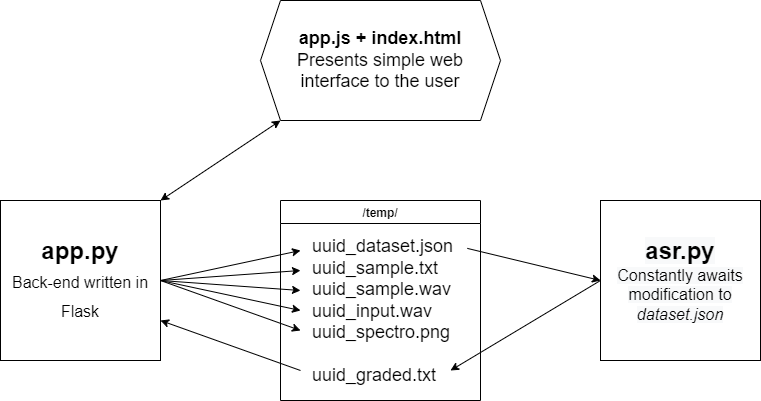

The diagram above was exported from draw.io. Its source (the exported page's mxGraphModel, read from the mxfile embedded in the PNG):
<mxGraphModel dx="1038" dy="539" grid="1" gridSize="10" guides="1" tooltips="1" connect="1" arrows="1" fold="1" page="1" pageScale="1" pageWidth="827" pageHeight="1169" math="0" shadow="0">
  <root>
    <mxCell id="WIyWlLk6GJQsqaUBKTNV-0" />
    <mxCell id="WIyWlLk6GJQsqaUBKTNV-1" parent="WIyWlLk6GJQsqaUBKTNV-0" />
    <mxCell id="EBkBVq7CUIB-cmWuLB1S-2" value="&lt;b&gt;app.py&lt;/b&gt;&lt;br&gt;&lt;font size=&quot;3&quot;&gt;Back-end written in Flask&lt;/font&gt;" style="whiteSpace=wrap;html=1;aspect=fixed;fontSize=24;" parent="WIyWlLk6GJQsqaUBKTNV-1" vertex="1">
      <mxGeometry x="40" y="200" width="160" height="160" as="geometry" />
    </mxCell>
    <mxCell id="dbRm-4d0m1lejIc2jf2J-0" value="&#10;&#10;&lt;b style=&quot;color: rgb(0, 0, 0); font-family: helvetica; font-style: normal; letter-spacing: normal; text-align: center; text-indent: 0px; text-transform: none; word-spacing: 0px; background-color: rgb(248, 249, 250); font-size: 24px;&quot;&gt;asr.py&lt;/b&gt;&lt;br style=&quot;color: rgb(0, 0, 0); font-family: helvetica; font-size: 12px; font-style: normal; font-weight: 400; letter-spacing: normal; text-align: center; text-indent: 0px; text-transform: none; word-spacing: 0px; background-color: rgb(248, 249, 250);&quot;&gt;&lt;font size=&quot;3&quot; style=&quot;color: rgb(0, 0, 0); font-family: helvetica; font-style: normal; font-weight: 400; letter-spacing: normal; text-align: center; text-indent: 0px; text-transform: none; word-spacing: 0px; background-color: rgb(248, 249, 250);&quot;&gt;Constantly awaits modification to&lt;br&gt;&lt;i&gt;dataset.json&lt;/i&gt;&lt;/font&gt;&#10;&#10;" style="whiteSpace=wrap;html=1;aspect=fixed;" vertex="1" parent="WIyWlLk6GJQsqaUBKTNV-1">
      <mxGeometry x="640" y="200" width="160" height="160" as="geometry" />
    </mxCell>
    <mxCell id="dbRm-4d0m1lejIc2jf2J-1" value="/temp/" style="swimlane;fontStyle=1" vertex="1" parent="WIyWlLk6GJQsqaUBKTNV-1">
      <mxGeometry x="320" y="200" width="200" height="200" as="geometry" />
    </mxCell>
    <mxCell id="dbRm-4d0m1lejIc2jf2J-157" value="&lt;font style=&quot;font-size: 18px&quot;&gt;uuid_dataset.json&lt;br&gt;uuid_sample.txt&lt;br&gt;uuid_sample.wav&lt;br&gt;uuid_input.wav&lt;br&gt;uuid_spectro.png&lt;br&gt;&lt;br&gt;uuid_graded.txt&lt;/font&gt;" style="text;html=1;align=left;verticalAlign=middle;resizable=0;points=[];autosize=1;strokeColor=none;fillColor=none;" vertex="1" parent="dbRm-4d0m1lejIc2jf2J-1">
      <mxGeometry x="30" y="51" width="160" height="120" as="geometry" />
    </mxCell>
    <mxCell id="dbRm-4d0m1lejIc2jf2J-158" value="" style="endArrow=classic;html=1;rounded=0;fontSize=18;exitX=0.98;exitY=-0.026;exitDx=0;exitDy=0;exitPerimeter=0;entryX=0;entryY=0.5;entryDx=0;entryDy=0;" edge="1" parent="WIyWlLk6GJQsqaUBKTNV-1" source="dbRm-4d0m1lejIc2jf2J-157" target="dbRm-4d0m1lejIc2jf2J-0">
      <mxGeometry width="50" height="50" relative="1" as="geometry">
        <mxPoint x="390" y="350" as="sourcePoint" />
        <mxPoint x="440" y="300" as="targetPoint" />
      </mxGeometry>
    </mxCell>
    <mxCell id="dbRm-4d0m1lejIc2jf2J-159" value="" style="endArrow=classic;html=1;rounded=0;fontSize=18;exitX=0;exitY=0.5;exitDx=0;exitDy=0;" edge="1" parent="WIyWlLk6GJQsqaUBKTNV-1" source="dbRm-4d0m1lejIc2jf2J-0">
      <mxGeometry width="50" height="50" relative="1" as="geometry">
        <mxPoint x="390" y="350" as="sourcePoint" />
        <mxPoint x="490" y="370" as="targetPoint" />
      </mxGeometry>
    </mxCell>
    <mxCell id="dbRm-4d0m1lejIc2jf2J-161" value="" style="endArrow=classic;html=1;rounded=0;fontSize=18;exitX=1;exitY=0.5;exitDx=0;exitDy=0;" edge="1" parent="WIyWlLk6GJQsqaUBKTNV-1" source="EBkBVq7CUIB-cmWuLB1S-2">
      <mxGeometry width="50" height="50" relative="1" as="geometry">
        <mxPoint x="390" y="330" as="sourcePoint" />
        <mxPoint x="340" y="250" as="targetPoint" />
      </mxGeometry>
    </mxCell>
    <mxCell id="dbRm-4d0m1lejIc2jf2J-162" value="" style="endArrow=classic;html=1;rounded=0;fontSize=18;" edge="1" parent="WIyWlLk6GJQsqaUBKTNV-1">
      <mxGeometry width="50" height="50" relative="1" as="geometry">
        <mxPoint x="200" y="280" as="sourcePoint" />
        <mxPoint x="340" y="270" as="targetPoint" />
      </mxGeometry>
    </mxCell>
    <mxCell id="dbRm-4d0m1lejIc2jf2J-163" value="" style="endArrow=classic;html=1;rounded=0;fontSize=18;" edge="1" parent="WIyWlLk6GJQsqaUBKTNV-1">
      <mxGeometry width="50" height="50" relative="1" as="geometry">
        <mxPoint x="200" y="280" as="sourcePoint" />
        <mxPoint x="340" y="290" as="targetPoint" />
      </mxGeometry>
    </mxCell>
    <mxCell id="dbRm-4d0m1lejIc2jf2J-164" value="" style="endArrow=classic;html=1;rounded=0;fontSize=18;exitX=1;exitY=0.5;exitDx=0;exitDy=0;" edge="1" parent="WIyWlLk6GJQsqaUBKTNV-1" source="EBkBVq7CUIB-cmWuLB1S-2">
      <mxGeometry width="50" height="50" relative="1" as="geometry">
        <mxPoint x="390" y="330" as="sourcePoint" />
        <mxPoint x="340" y="310" as="targetPoint" />
      </mxGeometry>
    </mxCell>
    <mxCell id="dbRm-4d0m1lejIc2jf2J-165" value="" style="endArrow=classic;html=1;rounded=0;fontSize=18;exitX=1;exitY=0.5;exitDx=0;exitDy=0;" edge="1" parent="WIyWlLk6GJQsqaUBKTNV-1" source="EBkBVq7CUIB-cmWuLB1S-2">
      <mxGeometry width="50" height="50" relative="1" as="geometry">
        <mxPoint x="390" y="330" as="sourcePoint" />
        <mxPoint x="340" y="330" as="targetPoint" />
      </mxGeometry>
    </mxCell>
    <mxCell id="dbRm-4d0m1lejIc2jf2J-167" value="&lt;b&gt;app.js + index.html&lt;/b&gt;&lt;br&gt;Presents simple web interface to the user" style="shape=hexagon;perimeter=hexagonPerimeter2;whiteSpace=wrap;html=1;fixedSize=1;fontSize=18;" vertex="1" parent="WIyWlLk6GJQsqaUBKTNV-1">
      <mxGeometry x="300" width="240" height="120" as="geometry" />
    </mxCell>
    <mxCell id="dbRm-4d0m1lejIc2jf2J-173" value="" style="endArrow=classic;startArrow=classic;html=1;rounded=0;fontSize=18;entryX=1;entryY=0;entryDx=0;entryDy=0;" edge="1" parent="WIyWlLk6GJQsqaUBKTNV-1" target="EBkBVq7CUIB-cmWuLB1S-2">
      <mxGeometry width="50" height="50" relative="1" as="geometry">
        <mxPoint x="320" y="120" as="sourcePoint" />
        <mxPoint x="300" y="180" as="targetPoint" />
      </mxGeometry>
    </mxCell>
    <mxCell id="dbRm-4d0m1lejIc2jf2J-174" value="" style="endArrow=classic;html=1;rounded=0;fontSize=18;entryX=1;entryY=0.75;entryDx=0;entryDy=0;" edge="1" parent="WIyWlLk6GJQsqaUBKTNV-1" target="EBkBVq7CUIB-cmWuLB1S-2">
      <mxGeometry width="50" height="50" relative="1" as="geometry">
        <mxPoint x="340" y="370" as="sourcePoint" />
        <mxPoint x="440" y="220" as="targetPoint" />
      </mxGeometry>
    </mxCell>
  </root>
</mxGraphModel>